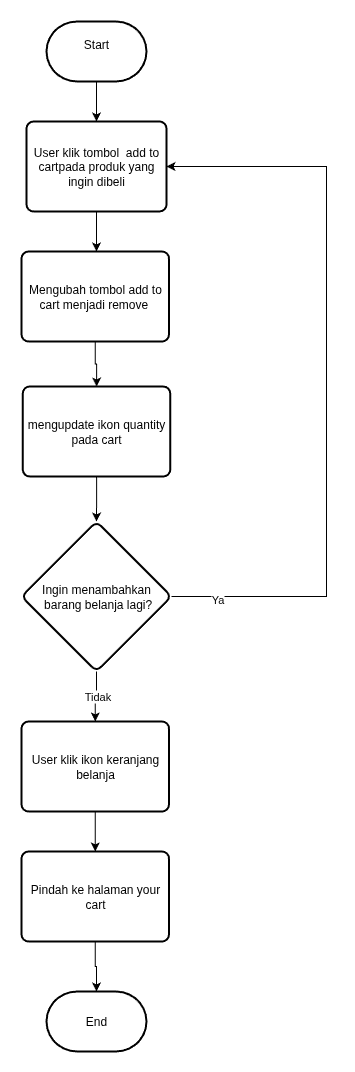

The diagram above was exported from draw.io. Its source (the exported page's mxGraphModel, read from the mxfile embedded in the PNG):
<mxGraphModel dx="1360" dy="879" grid="1" gridSize="10" guides="1" tooltips="1" connect="1" arrows="1" fold="1" page="1" pageScale="1" pageWidth="850" pageHeight="1100" math="0" shadow="0">
  <root>
    <mxCell id="0" />
    <mxCell id="1" parent="0" />
    <mxCell id="vVEcL3FESobwJsA4HL3S-6" value="" style="edgeStyle=orthogonalEdgeStyle;rounded=0;orthogonalLoop=1;jettySize=auto;html=1;" edge="1" parent="1" source="jtzopEPmZFJofXxAphtw-1" target="v-YnDJhaGOd_swxU96E--1">
      <mxGeometry relative="1" as="geometry" />
    </mxCell>
    <mxCell id="jtzopEPmZFJofXxAphtw-1" value="Start&lt;div&gt;&lt;br&gt;&lt;/div&gt;" style="strokeWidth=2;html=1;shape=mxgraph.flowchart.terminator;whiteSpace=wrap;" vertex="1" parent="1">
      <mxGeometry x="385" y="20" width="100" height="60" as="geometry" />
    </mxCell>
    <mxCell id="vVEcL3FESobwJsA4HL3S-4" value="" style="edgeStyle=orthogonalEdgeStyle;rounded=0;orthogonalLoop=1;jettySize=auto;html=1;" edge="1" parent="1" source="v-YnDJhaGOd_swxU96E--1">
      <mxGeometry relative="1" as="geometry">
        <mxPoint x="435" y="250" as="targetPoint" />
      </mxGeometry>
    </mxCell>
    <mxCell id="v-YnDJhaGOd_swxU96E--1" value="User klik tombol&amp;nbsp; add to cart&lt;span style=&quot;background-color: transparent; color: light-dark(rgb(0, 0, 0), rgb(255, 255, 255));&quot;&gt;pada produk yang ingin dibeli&lt;/span&gt;" style="rounded=1;whiteSpace=wrap;html=1;absoluteArcSize=1;arcSize=14;strokeWidth=2;" vertex="1" parent="1">
      <mxGeometry x="365" y="120" width="140" height="90" as="geometry" />
    </mxCell>
    <mxCell id="vVEcL3FESobwJsA4HL3S-17" style="edgeStyle=orthogonalEdgeStyle;rounded=0;orthogonalLoop=1;jettySize=auto;html=1;entryX=1;entryY=0.5;entryDx=0;entryDy=0;" edge="1" parent="1" source="vVEcL3FESobwJsA4HL3S-1" target="v-YnDJhaGOd_swxU96E--1">
      <mxGeometry relative="1" as="geometry">
        <mxPoint x="645" y="130" as="targetPoint" />
        <Array as="points">
          <mxPoint x="665" y="595" />
          <mxPoint x="665" y="165" />
        </Array>
      </mxGeometry>
    </mxCell>
    <mxCell id="vVEcL3FESobwJsA4HL3S-18" value="Ya" style="edgeLabel;html=1;align=center;verticalAlign=middle;resizable=0;points=[];" vertex="1" connectable="0" parent="vVEcL3FESobwJsA4HL3S-17">
      <mxGeometry x="-0.8792" y="-2" relative="1" as="geometry">
        <mxPoint as="offset" />
      </mxGeometry>
    </mxCell>
    <mxCell id="vVEcL3FESobwJsA4HL3S-19" value="" style="edgeStyle=orthogonalEdgeStyle;rounded=0;orthogonalLoop=1;jettySize=auto;html=1;" edge="1" parent="1" source="vVEcL3FESobwJsA4HL3S-1" target="vVEcL3FESobwJsA4HL3S-12">
      <mxGeometry relative="1" as="geometry" />
    </mxCell>
    <mxCell id="vVEcL3FESobwJsA4HL3S-20" value="Tidak" style="edgeLabel;html=1;align=center;verticalAlign=middle;resizable=0;points=[];" vertex="1" connectable="0" parent="vVEcL3FESobwJsA4HL3S-19">
      <mxGeometry x="0.0349" y="2" relative="1" as="geometry">
        <mxPoint as="offset" />
      </mxGeometry>
    </mxCell>
    <mxCell id="vVEcL3FESobwJsA4HL3S-1" value="Ingin menambahkan&lt;div&gt;&amp;nbsp;barang belanja lagi?&lt;/div&gt;" style="rhombus;whiteSpace=wrap;html=1;rounded=1;absoluteArcSize=1;arcSize=14;strokeWidth=2;" vertex="1" parent="1">
      <mxGeometry x="360" y="520" width="150" height="150" as="geometry" />
    </mxCell>
    <mxCell id="vVEcL3FESobwJsA4HL3S-13" value="" style="edgeStyle=orthogonalEdgeStyle;rounded=0;orthogonalLoop=1;jettySize=auto;html=1;" edge="1" parent="1" source="vVEcL3FESobwJsA4HL3S-5" target="vVEcL3FESobwJsA4HL3S-8">
      <mxGeometry relative="1" as="geometry" />
    </mxCell>
    <mxCell id="vVEcL3FESobwJsA4HL3S-5" value="&lt;div&gt;Mengubah tombol add to cart menjadi remove&amp;nbsp;&lt;/div&gt;" style="rounded=1;whiteSpace=wrap;html=1;absoluteArcSize=1;arcSize=14;strokeWidth=2;" vertex="1" parent="1">
      <mxGeometry x="360" y="250" width="147.5" height="90" as="geometry" />
    </mxCell>
    <mxCell id="vVEcL3FESobwJsA4HL3S-14" value="" style="edgeStyle=orthogonalEdgeStyle;rounded=0;orthogonalLoop=1;jettySize=auto;html=1;" edge="1" parent="1" source="vVEcL3FESobwJsA4HL3S-8" target="vVEcL3FESobwJsA4HL3S-1">
      <mxGeometry relative="1" as="geometry" />
    </mxCell>
    <mxCell id="vVEcL3FESobwJsA4HL3S-8" value="mengupdate ikon quantity pada cart" style="rounded=1;whiteSpace=wrap;html=1;absoluteArcSize=1;arcSize=14;strokeWidth=2;" vertex="1" parent="1">
      <mxGeometry x="361.25" y="385" width="147.5" height="90" as="geometry" />
    </mxCell>
    <mxCell id="vVEcL3FESobwJsA4HL3S-28" value="" style="edgeStyle=orthogonalEdgeStyle;rounded=0;orthogonalLoop=1;jettySize=auto;html=1;" edge="1" parent="1" source="vVEcL3FESobwJsA4HL3S-12" target="vVEcL3FESobwJsA4HL3S-27">
      <mxGeometry relative="1" as="geometry" />
    </mxCell>
    <mxCell id="vVEcL3FESobwJsA4HL3S-12" value="User klik ikon keranjang belanja" style="rounded=1;whiteSpace=wrap;html=1;absoluteArcSize=1;arcSize=14;strokeWidth=2;" vertex="1" parent="1">
      <mxGeometry x="360" y="720" width="147.5" height="90" as="geometry" />
    </mxCell>
    <mxCell id="vVEcL3FESobwJsA4HL3S-25" value="&lt;div&gt;End&lt;/div&gt;" style="strokeWidth=2;html=1;shape=mxgraph.flowchart.terminator;whiteSpace=wrap;" vertex="1" parent="1">
      <mxGeometry x="385" y="990" width="100" height="60" as="geometry" />
    </mxCell>
    <mxCell id="vVEcL3FESobwJsA4HL3S-29" value="" style="edgeStyle=orthogonalEdgeStyle;rounded=0;orthogonalLoop=1;jettySize=auto;html=1;" edge="1" parent="1" source="vVEcL3FESobwJsA4HL3S-27" target="vVEcL3FESobwJsA4HL3S-25">
      <mxGeometry relative="1" as="geometry" />
    </mxCell>
    <mxCell id="vVEcL3FESobwJsA4HL3S-27" value="Pindah ke halaman your cart" style="rounded=1;whiteSpace=wrap;html=1;absoluteArcSize=1;arcSize=14;strokeWidth=2;" vertex="1" parent="1">
      <mxGeometry x="360" y="850" width="147.5" height="90" as="geometry" />
    </mxCell>
  </root>
</mxGraphModel>